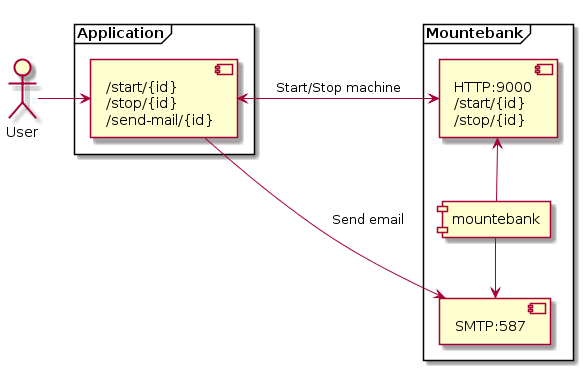

The diagram above was rendered by PlantUML. Its source (embedded in the PNG):
@startuml
actor :User:

frame Application {
    component endpoints [
        /start/{id}
        /stop/{id}
        /send-mail/{id}
    ]
}

frame Mountebank {
    component mountebank
    
    component startStopImposter [
        HTTP:9000
        /start/{id}
        /stop/{id}
    ]
    
    component mailImposter [
        SMTP:587
    ]
    
    [startStopImposter] <-down- [mountebank]
    [mailImposter] <-up- [mountebank]
}

User -> [endpoints] : "    "
[endpoints] <-> [startStopImposter] : "     Start/Stop machine     "
[endpoints] -> [mailImposter] : "Send email     "
@enduml